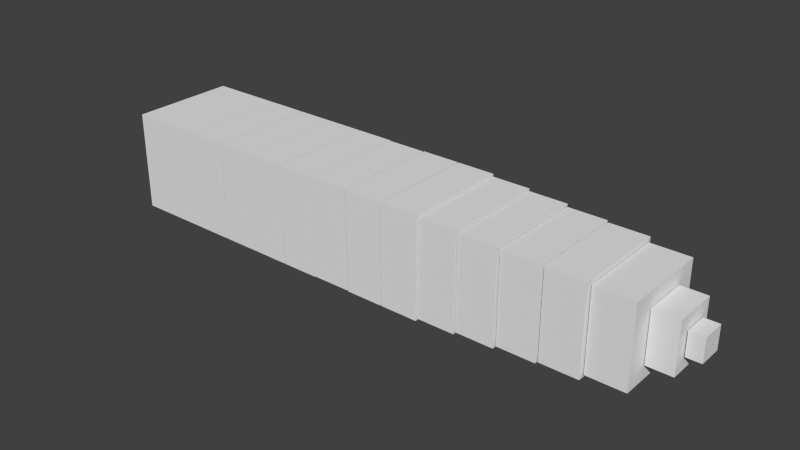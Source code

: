 # Source: larva.blend  (saved by Blender 2.72.0; exported with 4.5.12 LTS)
import bpy
from mathutils import Matrix  # noqa: F401  (used for matrix-valued properties, if any)

bpy.ops.wm.read_factory_settings(use_empty=True)
scene = bpy.context.scene
scene.name = 'Scene'

# ---- collections
col_collection_1 = bpy.data.collections.new('Collection 1'); scene.collection.children.link(col_collection_1)

# ---- materials (node trees are filled in below, after node groups)
mat_material = bpy.data.materials.new('Material')
mat_material.alpha_threshold = 0.0
mat_material.use_transparent_shadow = False
mat_material.roughness = 0.5
mat_material.line_color = (0.0, 0.0, 0.0, 1.0)

# ---- material node trees

# ---- world
world_world = bpy.data.worlds.new('World'); scene.world = world_world
world_world.color = (0.05088, 0.05088, 0.05088)
world_world.use_sun_shadow = False
world_world.sun_shadow_jitter_overblur = 0.0
world_world.cycles.sampling_method = 'MANUAL'
world_world.cycles.sample_map_resolution = 256

# ---- meshes
me_cube_013 = bpy.data.meshes.new('Cube.013')
me_cube_013.from_pydata([(-5.033, 0.3055, -0.3749), (-5.033, -0.3055, -0.3749), (-5.511, -0.3055, -0.3749), (-5.511, 0.3055, -0.3749), (-5.033, 0.3055, -0.2492), (-5.033, -0.3055, -0.2492), (-5.511, -0.3055, -0.2492), (-5.511, 0.3055, -0.2492), (-5.033, 0.3055, -0.1552), (-5.033, -0.3055, -0.1552), (-5.511, -0.3055, -0.1552), (-5.511, 0.3055, -0.1552), (-5.033, 0.3055, 0.4049), (-5.033, -0.3055, 0.4049), (-5.511, -0.3055, 0.4049), (-5.511, 0.3055, 0.4049), (-1.035, 1.0, -1.0), (-1.035, -1.0, -1.0), (-5.013, -1.0, -1.0), (-5.013, 1.0, -1.0), (-1.035, 1.0, 1.0), (-1.035, -1.0, 1.0), (-5.013, -1.0, 1.0), (-5.013, 1.0, 1.0), (1.0, 1.0, -1.0), (1.0, -1.0, -1.0), (-1.0, -1.0, -1.0), (-1.0, 1.0, -1.0), (1.0, 1.0, 1.0), (1.0, -1.0, 1.0), (-1.0, -1.0, 1.0), (-1.0, 1.0, 1.0), (3.057, 1.0, -1.0), (3.057, -1.0, -1.0), (1.057, -1.0, -1.0), (1.057, 1.0, -1.0), (3.057, 1.0, 1.0), (3.057, -1.0, 1.0), (1.057, -1.0, 1.0), (1.057, 1.0, 1.0), (5.092, 1.0, -1.0), (5.092, -1.0, -1.0), (3.092, -1.0, -1.0), (3.092, 1.0, -1.0), (5.092, 1.0, 1.0), (5.092, -1.0, 1.0), (3.092, -1.0, 1.0), (3.092, 1.0, 1.0), (7.146, 1.0, -1.0), (7.146, -1.0, -1.0), (5.146, -1.0, -1.0), (5.146, 1.0, -1.0), (7.146, 1.0, 1.0), (7.146, -1.0, 1.0), (5.146, -1.0, 1.0), (5.146, 1.0, 1.0), (25.9, 0.2256, -0.2331), (25.9, -0.2256, -0.2331), (25.13, -0.2256, -0.2331), (25.13, 0.2256, -0.2331), (25.9, 0.2256, 0.2331), (25.9, -0.2256, 0.2331), (25.13, -0.2256, 0.2331), (25.13, 0.2256, 0.2331), (25.06, 0.419, -0.5036), (25.06, -0.419, -0.5036), (23.74, -0.419, -0.5036), (23.74, 0.419, -0.5036), (25.06, 0.419, 0.5036), (25.06, -0.419, 0.5036), (23.74, -0.419, 0.5036), (23.74, 0.419, 0.5036), (23.69, 0.8164, -0.7993), (23.69, -0.8164, -0.7993), (21.69, -0.8164, -0.7993), (21.69, 0.8164, -0.7993), (23.69, 0.8164, 0.7993), (23.69, -0.8164, 0.7993), (21.69, -0.8164, 0.7993), (21.69, 0.8164, 0.7993), (21.62, 0.8895, -0.8674), (21.62, -0.8895, -0.8674), (19.62, -0.8895, -0.8674), (19.62, 0.8895, -0.8674), (21.62, 0.8895, 0.8674), (21.62, -0.8895, 0.8674), (19.62, -0.8895, 0.8674), (19.62, 0.8895, 0.8674), (19.53, 0.9119, -0.8897), (19.53, -0.9119, -0.8897), (17.53, -0.9119, -0.8897), (17.53, 0.9119, -0.8897), (19.53, 0.9119, 0.8897), (19.53, -0.9119, 0.8897), (17.53, -0.9119, 0.8897), (17.53, 0.9119, 0.8897), (17.45, 0.9485, -0.9267), (17.45, -0.9485, -0.9267), (15.45, -0.9485, -0.9267), (15.45, 0.9485, -0.9267), (17.45, 0.9485, 0.9267), (17.45, -0.9485, 0.9267), (15.45, -0.9485, 0.9267), (15.45, 0.9485, 0.9267), (15.39, 0.9735, -0.9609), (15.39, -0.9735, -0.9609), (13.39, -0.9735, -0.9609), (13.39, 0.9735, -0.9609), (15.39, 0.9735, 0.9609), (15.39, -0.9735, 0.9609), (13.39, -0.9735, 0.9609), (13.39, 0.9735, 0.9609), (13.34, 1.0, -1.0), (13.34, -1.0, -1.0), (11.34, -1.0, -1.0), (11.34, 1.0, -1.0), (13.34, 1.0, 1.0), (13.34, -1.0, 1.0), (11.34, -1.0, 1.0), (11.34, 1.0, 1.0), (11.27, 1.0, -1.0), (11.27, -1.0, -1.0), (9.269, -1.0, -1.0), (9.269, 1.0, -1.0), (11.27, 1.0, 1.0), (11.27, -1.0, 1.0), (9.269, -1.0, 1.0), (9.269, 1.0, 1.0), (9.193, 0.9942, -0.9932), (9.193, -0.9942, -0.9932), (7.193, -0.9942, -0.9932), (7.193, 0.9942, -0.9932), (9.193, 0.9942, 0.9932), (9.193, -0.9942, 0.9932), (7.193, -0.9942, 0.9932), (7.193, 0.9942, 0.9932)], [], [(0, 1, 2, 3), (4, 7, 6, 5), (0, 4, 5, 1), (1, 5, 6, 2), (2, 6, 7, 3), (4, 0, 3, 7), (8, 9, 10, 11), (12, 15, 14, 13), (8, 12, 13, 9), (9, 13, 14, 10), (10, 14, 15, 11), (12, 8, 11, 15), (16, 17, 18, 19), (20, 23, 22, 21), (16, 20, 21, 17), (17, 21, 22, 18), (18, 22, 23, 19), (20, 16, 19, 23), (24, 25, 26, 27), (28, 31, 30, 29), (24, 28, 29, 25), (25, 29, 30, 26), (26, 30, 31, 27), (28, 24, 27, 31), (32, 33, 34, 35), (36, 39, 38, 37), (32, 36, 37, 33), (33, 37, 38, 34), (34, 38, 39, 35), (36, 32, 35, 39), (40, 41, 42, 43), (44, 47, 46, 45), (40, 44, 45, 41), (41, 45, 46, 42), (42, 46, 47, 43), (44, 40, 43, 47), (48, 49, 50, 51), (52, 55, 54, 53), (48, 52, 53, 49), (49, 53, 54, 50), (50, 54, 55, 51), (52, 48, 51, 55), (56, 57, 58, 59), (60, 63, 62, 61), (56, 60, 61, 57), (57, 61, 62, 58), (58, 62, 63, 59), (60, 56, 59, 63), (64, 65, 66, 67), (68, 71, 70, 69), (64, 68, 69, 65), (65, 69, 70, 66), (66, 70, 71, 67), (68, 64, 67, 71), (72, 73, 74, 75), (76, 79, 78, 77), (72, 76, 77, 73), (73, 77, 78, 74), (74, 78, 79, 75), (76, 72, 75, 79), (80, 81, 82, 83), (84, 87, 86, 85), (80, 84, 85, 81), (81, 85, 86, 82), (82, 86, 87, 83), (84, 80, 83, 87), (88, 89, 90, 91), (92, 95, 94, 93), (88, 92, 93, 89), (89, 93, 94, 90), (90, 94, 95, 91), (92, 88, 91, 95), (96, 97, 98, 99), (100, 103, 102, 101), (96, 100, 101, 97), (97, 101, 102, 98), (98, 102, 103, 99), (100, 96, 99, 103), (104, 105, 106, 107), (108, 111, 110, 109), (104, 108, 109, 105), (105, 109, 110, 106), (106, 110, 111, 107), (108, 104, 107, 111), (112, 113, 114, 115), (116, 119, 118, 117), (112, 116, 117, 113), (113, 117, 118, 114), (114, 118, 119, 115), (116, 112, 115, 119), (120, 121, 122, 123), (124, 127, 126, 125), (120, 124, 125, 121), (121, 125, 126, 122), (122, 126, 127, 123), (124, 120, 123, 127), (128, 129, 130, 131), (132, 135, 134, 133), (128, 132, 133, 129), (129, 133, 134, 130), (130, 134, 135, 131), (132, 128, 131, 135)])
_uv = me_cube_013.uv_layers.new(name='UVMap')
_uv.uv.foreach_set('vector', [0.8068, 0.9665, 0.8068, 1.0, 0.7812, 1.0, 0.7812, 0.9665, 0.9462, 0.6206, 0.9718, 0.6206, 0.9718, 0.6541, 0.9462, 0.6541, 0.4087, 0.8741, 0.4154, 0.8741, 0.4154, 0.9076, 0.4087, 0.9076, 0.08743, 0.8746, 0.09416, 0.8746, 0.09416, 0.9008, 0.08743, 0.9008, 0.4222, 0.9076, 0.4154, 0.9076, 0.4154, 0.8741, 0.4222, 0.8741, 0.09416, 0.8746, 0.1009, 0.8746, 0.1009, 0.9008, 0.09416, 0.9008, 0.9721, 0.4013, 0.9721, 0.4348, 0.9465, 0.4348, 0.9465, 0.4013, 0.9461, 0.7302, 0.9717, 0.7302, 0.9717, 0.7637, 0.9461, 0.7637, 0.9433, 0.8733, 0.9133, 0.8733, 0.9133, 0.8398, 0.9433, 0.8398, 0.8068, 0.9972, 0.8068, 0.9665, 0.8324, 0.9665, 0.8324, 0.9972, 0.9732, 0.8733, 0.9433, 0.8733, 0.9433, 0.8398, 0.9732, 0.8398, 0.858, 0.9665, 0.858, 0.9972, 0.8324, 0.9972, 0.8324, 0.9665, 0.0, 0.218, 0.1071, 0.218, 0.1071, 0.4361, 1.596e-08, 0.4361, 0.0, 0.218, 1.915e-08, 0.0, 0.1071, 0.0, 0.1071, 0.218, 0.6426, 0.4385, 0.6426, 0.5481, 0.5355, 0.5481, 0.5355, 0.4385, 0.1071, 0.0, 0.2142, 5.227e-08, 0.2142, 0.218, 0.1071, 0.218, 0.5355, 0.3289, 0.5355, 0.4385, 0.4284, 0.4385, 0.4284, 0.3289, 0.2142, 0.0, 0.3213, 3.267e-08, 0.3213, 0.218, 0.2142, 0.218, 0.6426, 0.4385, 0.7496, 0.4385, 0.7496, 0.5481, 0.6426, 0.5481, 0.5355, 0.2193, 0.5355, 0.3289, 0.4284, 0.3289, 0.4284, 0.2193, 0.5355, 0.7674, 0.4284, 0.7674, 0.4284, 0.6578, 0.5355, 0.6578, 0.3213, 0.5481, 0.3213, 0.4385, 0.4284, 0.4385, 0.4284, 0.5481, 0.7496, 0.3289, 0.6426, 0.3289, 0.6426, 0.2193, 0.7496, 0.2193, 0.3213, 0.0, 0.4284, 1.307e-08, 0.4284, 0.1096, 0.3213, 0.1096, 0.6426, 0.3289, 0.7496, 0.3289, 0.7496, 0.4385, 0.6426, 0.4385, 0.5355, 0.4385, 0.5355, 0.5481, 0.4284, 0.5481, 0.4284, 0.4385, 0.3213, 0.4373, 0.3213, 0.5469, 0.2142, 0.5469, 0.2142, 0.4373, 0.3213, 0.2193, 0.3213, 0.1096, 0.4284, 0.1096, 0.4284, 0.2193, 0.3213, 0.3277, 0.2142, 0.3277, 0.2142, 0.218, 0.3213, 0.218, 0.1071, 0.3277, 0.2142, 0.3277, 0.2142, 0.4373, 0.1071, 0.4373, 0.2142, 0.6566, 0.3213, 0.6566, 0.3213, 0.7662, 0.2142, 0.7662, 0.5355, 0.0, 0.5355, 0.1096, 0.4284, 0.1096, 0.4284, 0.0, 0.4284, 0.3289, 0.4284, 0.4385, 0.3213, 0.4385, 0.3213, 0.3289, 0.6426, 0.2193, 0.5355, 0.2193, 0.5355, 0.1096, 0.6426, 0.1096, 0.5355, 0.6578, 0.4284, 0.6578, 0.4284, 0.5481, 0.5355, 0.5481, 0.3213, 0.6578, 0.4284, 0.6578, 0.4284, 0.7674, 0.3213, 0.7674, 0.7496, 6.534e-09, 0.7496, 0.1096, 0.6426, 0.1096, 0.6426, 0.0, 0.2142, 0.4373, 0.2142, 0.5469, 0.1071, 0.5469, 0.1071, 0.4373, 0.1071, 0.5457, 1.277e-08, 0.5457, 0.0, 0.4361, 0.1071, 0.4361, 0.4284, 0.3289, 0.3213, 0.3289, 0.3213, 0.2193, 0.4284, 0.2193, 0.5355, 0.1096, 0.5355, 0.2193, 0.4284, 0.2193, 0.4284, 0.1096, 0.5355, 0.2193, 0.6426, 0.2193, 0.6426, 0.3289, 0.5355, 0.3289, 0.9518, 0.1519, 0.976, 0.1519, 0.976, 0.1942, 0.9518, 0.1942, 0.976, 0.1096, 0.976, 0.1519, 0.9518, 0.1519, 0.9518, 0.1096, 0.8821, 0.9665, 0.8821, 0.9921, 0.858, 0.9921, 0.858, 0.9665, 0.9715, 0.3167, 0.9465, 0.3167, 0.9465, 0.2745, 0.9715, 0.2745, 0.8821, 0.9921, 0.8821, 0.9665, 0.9063, 0.9665, 0.9063, 0.9921, 0.9478, 0.0552, 0.9728, 0.0552, 0.9728, 0.09747, 0.9478, 0.09747, 0.9465, 0.3289, 0.9914, 0.3289, 0.9914, 0.4013, 0.9465, 0.4013, 0.9911, 0.5481, 0.9911, 0.6206, 0.9462, 0.6206, 0.9462, 0.5481, 0.9914, 0.2193, 0.9914, 0.2745, 0.9465, 0.2745, 0.9465, 0.2193, 0.9461, 0.6578, 1.0, 0.6578, 1.0, 0.7302, 0.9461, 0.7302, 0.9478, 0.0552, 0.9478, 1.307e-08, 0.9927, 0.0, 0.9927, 0.0552, 0.9133, 0.7674, 0.9672, 0.7674, 0.9672, 0.8398, 0.9133, 0.8398, 0.3213, 0.8741, 0.4087, 0.8741, 0.4087, 0.9837, 0.3213, 0.9837, 0.08743, 0.8746, 0.08743, 0.9842, 6.383e-09, 0.9842, 0.0, 0.8746, 0.8668, 0.9665, 0.7812, 0.9665, 0.7812, 0.877, 0.8668, 0.877, 0.5098, 0.877, 0.5954, 0.877, 0.5954, 0.9866, 0.5098, 0.9866, 0.8668, 0.877, 0.9524, 0.877, 0.9524, 0.9665, 0.8668, 0.9665, 0.5098, 0.9866, 0.4242, 0.9866, 0.4242, 0.877, 0.5098, 0.877, 0.9465, 0.4385, 0.8512, 0.4385, 0.8512, 0.3289, 0.9465, 0.3289, 0.9478, 0.0, 0.9478, 0.1096, 0.8525, 0.1096, 0.8525, 0.0, 0.6883, 0.9745, 0.5954, 0.9745, 0.5954, 0.877, 0.6883, 0.877, 0.9462, 0.6578, 0.8533, 0.6578, 0.8533, 0.5481, 0.9462, 0.5481, 0.7812, 0.9745, 0.6883, 0.9745, 0.6883, 0.877, 0.7812, 0.877, 0.8532, 0.6578, 0.9461, 0.6578, 0.9461, 0.7674, 0.8532, 0.7674, 0.7203, 0.877, 0.6227, 0.877, 0.6227, 0.7674, 0.7203, 0.7674, 0.818, 0.7674, 0.818, 0.877, 0.7203, 0.877, 0.7203, 0.7674, 0.2977, 0.9751, 0.2024, 0.9751, 0.2024, 0.8752, 0.2977, 0.8752, 0.8512, 0.2193, 0.9465, 0.2193, 0.9465, 0.3289, 0.8512, 0.3289, 0.2024, 0.9751, 0.1071, 0.9751, 0.1071, 0.8752, 0.2024, 0.8752, 0.818, 0.7674, 0.9133, 0.7674, 0.9133, 0.877, 0.818, 0.877, 0.7496, 0.2193, 0.8512, 0.2193, 0.8512, 0.3289, 0.7496, 0.3289, 0.8512, 0.3289, 0.8512, 0.4385, 0.7496, 0.4385, 0.7496, 0.3289, 0.9518, 0.2136, 0.8525, 0.2136, 0.8525, 0.1096, 0.9518, 0.1096, 0.6227, 0.877, 0.5234, 0.877, 0.5234, 0.7674, 0.6227, 0.7674, 0.9518, 0.5425, 0.8525, 0.5425, 0.8525, 0.4385, 0.9518, 0.4385, 0.4242, 0.7674, 0.5234, 0.7674, 0.5234, 0.877, 0.4242, 0.877, 0.7489, 0.6578, 0.8532, 0.6578, 0.8532, 0.7674, 0.7489, 0.7674, 0.8533, 0.5481, 0.8533, 0.6578, 0.749, 0.6578, 0.749, 0.5481, 0.8525, 0.5452, 0.7496, 0.5452, 0.7496, 0.4385, 0.8525, 0.4385, 0.8525, 0.2193, 0.7496, 0.2193, 0.7496, 0.1096, 0.8525, 0.1096, 0.4242, 0.8741, 0.3213, 0.8741, 0.3213, 0.7674, 0.4242, 0.7674, 0.7496, 0.0, 0.8525, 0.0, 0.8525, 0.1096, 0.7496, 0.1096, 6.383e-09, 0.6553, 0.1071, 0.6553, 0.1071, 0.765, 0.0, 0.765, 0.7496, 0.1096, 0.7496, 0.2193, 0.6426, 0.2193, 0.6426, 0.1096, 0.2142, 0.6566, 0.2142, 0.5469, 0.3213, 0.5469, 0.3213, 0.6566, 0.5355, 0.6578, 0.5355, 0.5481, 0.6426, 0.5481, 0.6426, 0.6578, 0.2142, 0.6566, 0.1071, 0.6566, 0.1071, 0.5469, 0.2142, 0.5469, 0.3213, 0.5481, 0.4284, 0.5481, 0.4284, 0.6578, 0.3213, 0.6578, 0.1071, 0.6566, 0.2142, 0.6566, 0.2142, 0.7662, 0.1071, 0.7662, 0.2142, 0.218, 0.2142, 0.3277, 0.1071, 0.3277, 0.1071, 0.218, 0.6426, 0.1096, 0.5355, 0.1096, 0.5355, 0.0, 0.6426, 4.574e-08, 0.6426, 0.4385, 0.5355, 0.4385, 0.5355, 0.3289, 0.6426, 0.3289, 0.1071, 0.6553, 6.383e-09, 0.6553, 0.0, 0.5457, 0.1071, 0.5457, 0.2142, 0.3277, 0.3213, 0.3277, 0.3213, 0.4373, 0.2142, 0.4373, 0.5355, 0.6578, 0.6419, 0.6578, 0.6419, 0.7674, 0.5355, 0.7674, 0.749, 0.5481, 0.749, 0.6578, 0.6426, 0.6578, 0.6426, 0.5481, 0.2135, 0.8752, 0.1071, 0.8752, 0.1071, 0.7662, 0.2135, 0.7662, 0.1064, 0.8746, 9.575e-09, 0.8746, 0.0, 0.765, 0.1064, 0.765, 0.3198, 0.8752, 0.2135, 0.8752, 0.2135, 0.7662, 0.3198, 0.7662, 0.6426, 0.6578, 0.7489, 0.6578, 0.7489, 0.7674, 0.6426, 0.7674])
me_cube_013.materials.append(mat_material)
me_cube_013.use_remesh_preserve_volume = False
me_cube_013.use_remesh_preserve_attributes = False
me_cube_013.use_mirror_vertex_groups = False
me_cube_013.update()
arm_armature = bpy.data.armatures.new('Armature')  # bones are not reproduced

# ---- objects
ob_armature = bpy.data.objects.new('Armature', arm_armature)
ob_cube_013 = bpy.data.objects.new('Cube.013', me_cube_013)

# ---- transforms, parenting, visibility, modifiers, constraints
ob_armature.location = (0.0, 0.0, 0.0)
ob_armature.show_in_front = True
ob_armature.lineart.crease_threshold = 0.0
ob_cube_013.parent = ob_armature
ob_cube_013.location = (-0.1224, 0.0, 0.5301)
ob_cube_013.scale = (0.1642, 0.4614, 0.4318)
ob_cube_013.lock_rotations_4d = False
ob_cube_013.empty_display_type = 'ARROWS'
ob_cube_013.lineart.crease_threshold = 0.0
_vg = ob_cube_013.vertex_groups.new(name='Bone')
for _i, _w in zip([24, 25, 26, 27, 28, 29, 30, 31], [0.8827, 0.7363, 0.454, 0.8459, 0.7633, 0.6318, 0.5727, 0.4569]): _vg.add([_i], _w, 'REPLACE')
_vg = ob_cube_013.vertex_groups.new(name='Bone.005')
for _i, _w in zip([24, 25, 26, 27, 28, 29, 30, 31, 32, 33, 34, 35, 36, 37, 38, 39, 40, 41, 42, 43, 44, 45, 46, 47], [0.1173, 0.2637, 0.546, 0.1541, 0.2367, 0.3682, 0.4273, 0.5431, 1.0, 1.0, 1.0, 1.0, 1.0, 1.0, 1.0, 1.0, 0.4988, 0.14, 0.1033, 0.2229, 0.1526, 0.5032, 0.2041, 0.1732]): _vg.add([_i], _w, 'REPLACE')
_vg = ob_cube_013.vertex_groups.new(name='Bone.006')
for _i, _w in zip([40, 41, 42, 43, 44, 45, 46, 47, 48, 49, 50, 51, 52, 53, 54, 55], [0.5012, 0.86, 0.8967, 0.7771, 0.8474, 0.4968, 0.7959, 0.8268, 0.4894, 0.137, 0.09979, 0.2105, 0.1217, 0.4955, 0.1942, 0.09128]): _vg.add([_i], _w, 'REPLACE')
_vg = ob_cube_013.vertex_groups.new(name='Bone.007')
for _i, _w in zip([48, 49, 50, 51, 52, 53, 54, 55], [0.2943, 0.3086, 0.6323, 0.6034, 0.1175, 0.3073, 0.6478, 0.1761]): _vg.add([_i], _w, 'REPLACE')
_vg = ob_cube_013.vertex_groups.new(name='Bone.008')
for _i, _w in zip([48, 49, 50, 51, 52, 53, 54, 55, 120, 121, 122, 123, 124, 125, 126, 127, 128, 129, 130, 131, 132, 133, 134, 135], [0.2163, 0.5544, 0.2679, 0.1861, 0.7608, 0.1972, 0.1581, 0.7326, 0.4965, 0.1398, 0.1037, 0.2227, 0.1521, 0.5012, 0.204, 0.1728, 1.0, 1.0, 1.0, 1.0, 1.0, 1.0, 1.0, 1.0]): _vg.add([_i], _w, 'REPLACE')
_vg = ob_cube_013.vertex_groups.new(name='Bone.009')
for _i, _w in zip([112, 113, 114, 115, 116, 117, 118, 119, 120, 121, 122, 123, 124, 125, 126, 127], [0.4974, 0.1399, 0.1035, 0.2228, 0.1523, 0.502, 0.204, 0.173, 0.5035, 0.8602, 0.8963, 0.7773, 0.8479, 0.4988, 0.796, 0.8272]): _vg.add([_i], _w, 'REPLACE')
_vg = ob_cube_013.vertex_groups.new(name='Bone.010')
for _i, _w in zip([104, 105, 106, 107, 108, 109, 110, 111, 112, 113, 114, 115, 116, 117, 118, 119], [0.4996, 0.1402, 0.1019, 0.2183, 0.1517, 0.5055, 0.1997, 0.1717, 0.5026, 0.8601, 0.8965, 0.7772, 0.8477, 0.498, 0.796, 0.827]): _vg.add([_i], _w, 'REPLACE')
_vg = ob_cube_013.vertex_groups.new(name='Bone.011')
for _i, _w in zip([96, 97, 98, 99, 100, 101, 102, 103, 104, 105, 106, 107, 108, 109, 110, 111], [0.4998, 0.1404, 0.1005, 0.2138, 0.1507, 0.5071, 0.1955, 0.17, 0.5004, 0.8598, 0.8981, 0.7817, 0.8483, 0.4945, 0.8003, 0.8283]): _vg.add([_i], _w, 'REPLACE')
_vg = ob_cube_013.vertex_groups.new(name='Bone.012')
for _i, _w in zip([88, 89, 90, 91, 92, 93, 94, 95, 96, 97, 98, 99, 100, 101, 102, 103], [0.2783, 0.2636, 0.4239, 0.5962, 0.1617, 0.7512, 0.7925, 0.2106, 0.5002, 0.8596, 0.8995, 0.7862, 0.8493, 0.4929, 0.8045, 0.83]): _vg.add([_i], _w, 'REPLACE')
_vg = ob_cube_013.vertex_groups.new(name='Bone.013')
for _i, _w in zip([81, 82, 84, 85, 86, 87, 88, 89, 90, 91, 92, 93, 94, 95], [0.07381, 0.04888, 0.05647, 0.48, 0.1609, 0.02873, 0.6695, 0.7123, 0.5362, 0.3271, 0.6725, 0.207, 0.1481, 0.3073]): _vg.add([_i], _w, 'REPLACE')
_vg = ob_cube_013.vertex_groups.new(name='Bone.014')
for _i, _w in zip([72, 73, 74, 75, 76, 77, 78, 79, 80, 81, 82, 83, 84, 85, 86, 87, 88, 90, 91, 92, 93, 94, 95], [0.1015, 0.1856, 0.09253, 0.05214, 0.1672, 0.5193, 0.1682, 0.08228, 0.9294, 0.9095, 0.9295, 0.9093, 0.782, 0.4803, 0.7824, 0.4787, 0.05225, 0.02979, 0.07664, 0.1658, 0.03375, 0.05937, 0.4821]): _vg.add([_i], _w, 'REPLACE')
_vg = ob_cube_013.vertex_groups.new(name='Bone.015')
for _i, _w in zip([72, 73, 74, 75, 76, 77, 78, 79, 80, 83, 84, 85, 86, 87], [0.7137, 0.7291, 0.8521, 0.8128, 0.4225, 0.3971, 0.7488, 0.3266, 0.04929, 0.07411, 0.1615, 0.02933, 0.05675, 0.482]): _vg.add([_i], _w, 'REPLACE')
_vg = ob_cube_013.vertex_groups.new(name='Bone.016')
for _i, _w in zip([64, 65, 66, 67, 68, 69, 70, 71, 72, 73, 74, 75, 76, 77, 78, 79], [1.0, 1.0, 1.0, 1.0, 1.0, 1.0, 1.0, 1.0, 0.1849, 0.08534, 0.05535, 0.1351, 0.4103, 0.08358, 0.08304, 0.5912]): _vg.add([_i], _w, 'REPLACE')
_vg = ob_cube_013.vertex_groups.new(name='Bone.017')
_vg.add([56, 57, 58, 59, 60, 61, 62, 63], 1.0, 'REPLACE')
_vg = ob_cube_013.vertex_groups.new(name='Bone.001')
for _i, _w in zip([16, 17, 18, 19, 20, 21, 22, 23], [0.9376, 0.9391, 0.7912, 0.7946, 0.9118, 0.8899, 0.5663, 0.5836]): _vg.add([_i], _w, 'REPLACE')
_vg = ob_cube_013.vertex_groups.new(name='Bone.003')
_vg.add([8, 9, 10, 11, 12, 13, 14, 15], 1.0, 'REPLACE')
_vg = ob_cube_013.vertex_groups.new(name='Bone.004')
for _i, _w in zip([0, 1, 2, 3, 4, 5, 6, 7, 16, 17, 18, 19, 20, 21, 22, 23], [1.0, 1.0, 1.0, 1.0, 1.0, 1.0, 1.0, 1.0, 0.06244, 0.06085, 0.2088, 0.2054, 0.0882, 0.1101, 0.4337, 0.4164]): _vg.add([_i], _w, 'REPLACE')
_m = ob_cube_013.modifiers.new('Armature', 'ARMATURE')
_m.object = ob_armature

# ---- collection membership
col_collection_1.objects.link(ob_armature)
col_collection_1.objects.link(ob_cube_013)

# ---- scene / render settings (as saved in the file)
scene.frame_start = 1; scene.frame_end = 260; scene.frame_set(74)
scene.render.engine = 'BLENDER_EEVEE_NEXT'
scene.render.resolution_percentage = 50
scene.render.dither_intensity = 0.0
scene.cycles.use_denoising = False
scene.cycles.samples = 10
scene.cycles.sampling_pattern = 'TABULATED_SOBOL'
scene.cycles.light_sampling_threshold = 0.0
scene.cycles.use_adaptive_sampling = False
scene.cycles.use_light_tree = False
scene.cycles.blur_glossy = 0.0
scene.cycles.pixel_filter_type = 'GAUSSIAN'
scene.cycles.sample_clamp_indirect = 0.0
scene.view_settings.view_transform = 'Standard'
bpy.context.view_layer.update()

# ---- added for rendering (the .blend has no active camera and no usable light): camera, sun
cam_auto = bpy.data.cameras.new('AutoCamera')
cam_auto.lens = 50.0
cam_auto.sensor_width = 36.0
cam_auto.clip_end = 1000.0
ob_auto_camera = bpy.data.objects.new('AutoCamera', cam_auto)
scene.collection.objects.link(ob_auto_camera)
ob_auto_camera.location = (6.42266, -5.86582, 4.44437)
ob_auto_camera.rotation_euler = (1.09748, -7.21219e-08, 0.694738)
scene.camera = ob_auto_camera
light_auto_sun = bpy.data.lights.new('AutoSun', 'SUN')
light_auto_sun.energy = 3.0
light_auto_sun.angle = 0.0523599
ob_auto_sun = bpy.data.objects.new('AutoSun', light_auto_sun)
scene.collection.objects.link(ob_auto_sun)
ob_auto_sun.rotation_euler = (0.872665, 0.174533, 0.523599)
bpy.context.view_layer.update()
